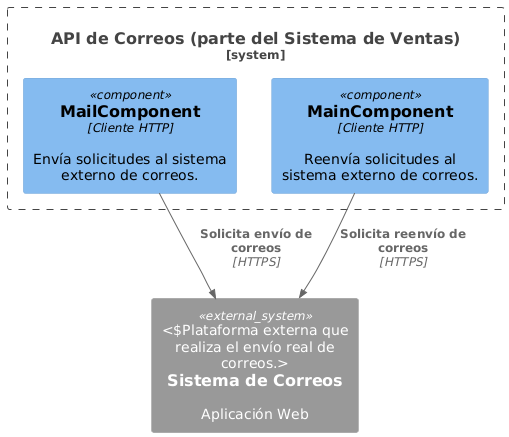

The diagram above was rendered by PlantUML. Its source (embedded in the PNG):
@startuml
!include https://raw.githubusercontent.com/plantuml-stdlib/C4-PlantUML/master/C4_Component.puml


' API de Correos como contenedor independiente del sistema
System_Boundary(apiCorreos, "API de Correos (parte del Sistema de Ventas)") {
    
    Component(mailClient, "MailComponent", "Cliente HTTP", "Envía solicitudes al sistema externo de correos.")
    Component(mailClientRen, "MainComponent", "Cliente HTTP", "Reenvía solicitudes al sistema externo de correos.")

}

' Sistema Externo de Correos
System_Ext(externalMailSystem, "Sistema de Correos", "Aplicación Web", "Plataforma externa que realiza el envío real de correos.")

' Relación entre Aplicación Web y MailController
Rel(mailClient, externalMailSystem, "Solicita envío de correos", "HTTPS")
Rel(mailClientRen, externalMailSystem, "Solicita reenvío de correos", "HTTPS")
@enduml